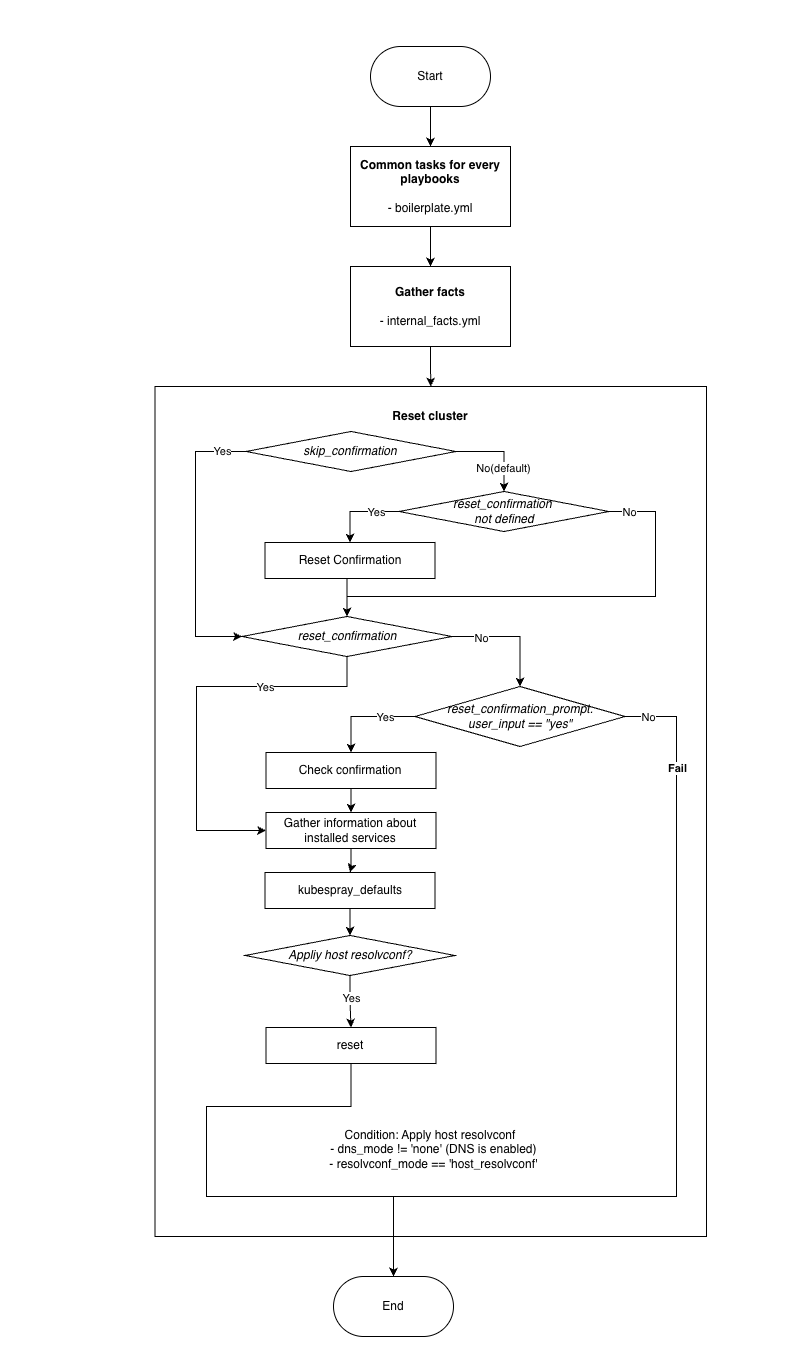

The diagram above was exported from draw.io. Its source (the exported page's mxGraphModel, read from the mxfile embedded in the PNG):
<mxGraphModel dx="3546" dy="2144" grid="1" gridSize="10" guides="1" tooltips="1" connect="1" arrows="1" fold="1" page="1" pageScale="1" pageWidth="1169" pageHeight="827" math="0" shadow="0">
  <root>
    <mxCell id="0" />
    <mxCell id="1" parent="0" />
    <mxCell id="2" parent="1" style="rounded=0;whiteSpace=wrap;html=1;strokeColor=none;" value="" vertex="1">
      <mxGeometry height="1366" width="790" x="-96" y="-236" as="geometry" />
    </mxCell>
    <mxCell id="3" parent="1" style="rounded=0;whiteSpace=wrap;html=1;" value="&lt;div&gt;&lt;b&gt;&lt;br&gt;&lt;/b&gt;&lt;/div&gt;&lt;div&gt;&lt;b&gt;&lt;br&gt;&lt;/b&gt;&lt;/div&gt;&lt;div&gt;&lt;b&gt;&lt;br&gt;&lt;/b&gt;&lt;/div&gt;&lt;div&gt;&lt;b&gt;&lt;br&gt;&lt;/b&gt;&lt;/div&gt;&lt;div&gt;&lt;b&gt;&lt;br&gt;&lt;/b&gt;&lt;/div&gt;&lt;div&gt;&lt;b&gt;&lt;br&gt;&lt;/b&gt;&lt;/div&gt;&lt;div&gt;&lt;br&gt;&lt;/div&gt;&lt;b&gt;Reset cluster&lt;/b&gt;&lt;div&gt;&lt;b&gt;&lt;br&gt;&lt;/b&gt;&lt;div&gt;&lt;div&gt;&lt;div&gt;&lt;b&gt;&lt;br&gt;&lt;/b&gt;&lt;/div&gt;&lt;div&gt;&lt;b&gt;&lt;br&gt;&lt;/b&gt;&lt;/div&gt;&lt;div&gt;&lt;b&gt;&lt;br&gt;&lt;/b&gt;&lt;/div&gt;&lt;div&gt;&lt;b&gt;&lt;br&gt;&lt;/b&gt;&lt;/div&gt;&lt;div&gt;&lt;b&gt;&lt;br&gt;&lt;/b&gt;&lt;/div&gt;&lt;div&gt;&lt;b&gt;&lt;br&gt;&lt;/b&gt;&lt;/div&gt;&lt;div&gt;&lt;b&gt;&lt;br&gt;&lt;/b&gt;&lt;/div&gt;&lt;div&gt;&lt;b&gt;&lt;br&gt;&lt;/b&gt;&lt;/div&gt;&lt;div&gt;&lt;b&gt;&lt;br&gt;&lt;/b&gt;&lt;/div&gt;&lt;div&gt;&lt;br&gt;&lt;/div&gt;&lt;div style=&quot;text-align: left;&quot;&gt;&lt;br&gt;&lt;/div&gt;&lt;div style=&quot;text-align: left;&quot;&gt;&lt;b&gt;&lt;br&gt;&lt;/b&gt;&lt;/div&gt;&lt;div style=&quot;text-align: left;&quot;&gt;&lt;b&gt;&lt;br&gt;&lt;/b&gt;&lt;/div&gt;&lt;div style=&quot;text-align: left;&quot;&gt;&lt;b&gt;&lt;br&gt;&lt;/b&gt;&lt;/div&gt;&lt;div style=&quot;text-align: left;&quot;&gt;&lt;b&gt;&lt;br&gt;&lt;/b&gt;&lt;/div&gt;&lt;div style=&quot;text-align: left;&quot;&gt;&lt;b&gt;&lt;br&gt;&lt;/b&gt;&lt;/div&gt;&lt;div style=&quot;text-align: left;&quot;&gt;&lt;b&gt;&lt;br&gt;&lt;/b&gt;&lt;/div&gt;&lt;div style=&quot;text-align: left;&quot;&gt;&lt;b&gt;&lt;br&gt;&lt;/b&gt;&lt;/div&gt;&lt;div style=&quot;text-align: left;&quot;&gt;&lt;b&gt;&lt;br&gt;&lt;/b&gt;&lt;/div&gt;&lt;div style=&quot;text-align: left;&quot;&gt;&lt;b&gt;&lt;br&gt;&lt;/b&gt;&lt;/div&gt;&lt;div style=&quot;text-align: left;&quot;&gt;&lt;b&gt;&lt;br&gt;&lt;/b&gt;&lt;/div&gt;&lt;div style=&quot;text-align: left;&quot;&gt;&lt;b&gt;&lt;br&gt;&lt;/b&gt;&lt;/div&gt;&lt;div style=&quot;text-align: left;&quot;&gt;&lt;b&gt;&lt;br&gt;&lt;/b&gt;&lt;/div&gt;&lt;div style=&quot;text-align: left;&quot;&gt;&lt;b&gt;&lt;br&gt;&lt;/b&gt;&lt;/div&gt;&lt;div style=&quot;text-align: left;&quot;&gt;&lt;b&gt;&lt;br&gt;&lt;/b&gt;&lt;/div&gt;&lt;div style=&quot;text-align: left;&quot;&gt;&lt;b&gt;&lt;br&gt;&lt;/b&gt;&lt;/div&gt;&lt;div style=&quot;text-align: left;&quot;&gt;&lt;b&gt;&lt;br&gt;&lt;/b&gt;&lt;/div&gt;&lt;div style=&quot;text-align: left;&quot;&gt;&lt;b&gt;&lt;br&gt;&lt;/b&gt;&lt;/div&gt;&lt;div style=&quot;text-align: left;&quot;&gt;&lt;b&gt;&lt;br&gt;&lt;/b&gt;&lt;/div&gt;&lt;div style=&quot;text-align: left;&quot;&gt;&lt;b&gt;&lt;br&gt;&lt;/b&gt;&lt;/div&gt;&lt;div style=&quot;text-align: left;&quot;&gt;&lt;b&gt;&lt;br&gt;&lt;/b&gt;&lt;/div&gt;&lt;div style=&quot;text-align: left;&quot;&gt;&lt;b&gt;&lt;br&gt;&lt;/b&gt;&lt;/div&gt;&lt;div style=&quot;text-align: left;&quot;&gt;&lt;b&gt;&lt;br&gt;&lt;/b&gt;&lt;/div&gt;&lt;div style=&quot;text-align: left;&quot;&gt;&lt;b&gt;&lt;br&gt;&lt;/b&gt;&lt;/div&gt;&lt;div style=&quot;text-align: left;&quot;&gt;&lt;b&gt;&lt;br&gt;&lt;/b&gt;&lt;/div&gt;&lt;div style=&quot;text-align: left;&quot;&gt;&lt;b&gt;&lt;br&gt;&lt;/b&gt;&lt;/div&gt;&lt;div style=&quot;text-align: left;&quot;&gt;&lt;b&gt;&lt;br&gt;&lt;/b&gt;&lt;/div&gt;&lt;div style=&quot;text-align: left;&quot;&gt;&lt;b&gt;&lt;br&gt;&lt;/b&gt;&lt;/div&gt;&lt;div style=&quot;text-align: left;&quot;&gt;&lt;b&gt;&lt;br&gt;&lt;/b&gt;&lt;/div&gt;&lt;div style=&quot;text-align: left;&quot;&gt;&lt;b&gt;&lt;br&gt;&lt;/b&gt;&lt;/div&gt;&lt;div style=&quot;text-align: left;&quot;&gt;&lt;b&gt;&lt;br&gt;&lt;/b&gt;&lt;/div&gt;&lt;div style=&quot;text-align: left;&quot;&gt;&lt;b&gt;&lt;br&gt;&lt;/b&gt;&lt;/div&gt;&lt;div style=&quot;text-align: left;&quot;&gt;&lt;b&gt;&lt;br&gt;&lt;/b&gt;&lt;/div&gt;&lt;div style=&quot;text-align: left;&quot;&gt;&lt;br&gt;&lt;/div&gt;&lt;div style=&quot;text-align: left;&quot;&gt;&lt;br&gt;&lt;/div&gt;&lt;div style=&quot;text-align: left;&quot;&gt;&lt;br&gt;&lt;/div&gt;&lt;div style=&quot;text-align: left;&quot;&gt;&lt;br&gt;&lt;/div&gt;&lt;div style=&quot;text-align: left;&quot;&gt;&lt;br&gt;&lt;/div&gt;&lt;div style=&quot;text-align: left;&quot;&gt;&lt;div style=&quot;text-align: center;&quot;&gt;Condition: Apply host resolvconf&lt;/div&gt;&lt;div style=&quot;text-align: center;&quot;&gt;&amp;nbsp; - dns_mode != 'none' (DNS is enabled)&lt;/div&gt;&lt;div style=&quot;text-align: center;&quot;&gt;&amp;nbsp; - resolvconf_mode == 'host_resolvconf'&lt;/div&gt;&lt;div style=&quot;text-align: center;&quot;&gt;&lt;br&gt;&lt;/div&gt;&lt;div style=&quot;text-align: center;&quot;&gt;&lt;br&gt;&lt;/div&gt;&lt;div style=&quot;text-align: center;&quot;&gt;&lt;br&gt;&lt;/div&gt;&lt;div style=&quot;text-align: center;&quot;&gt;&lt;br&gt;&lt;/div&gt;&lt;div style=&quot;text-align: center;&quot;&gt;&lt;br&gt;&lt;/div&gt;&lt;div style=&quot;text-align: center;&quot;&gt;&lt;br&gt;&lt;/div&gt;&lt;div style=&quot;text-align: center;&quot;&gt;&lt;br&gt;&lt;/div&gt;&lt;div style=&quot;text-align: center;&quot;&gt;&lt;br&gt;&lt;/div&gt;&lt;div style=&quot;text-align: center;&quot;&gt;&lt;br&gt;&lt;/div&gt;&lt;div style=&quot;text-align: center;&quot;&gt;&lt;br&gt;&lt;/div&gt;&lt;/div&gt;&lt;/div&gt;&lt;/div&gt;&lt;/div&gt;" vertex="1">
      <mxGeometry height="850" width="551.5" x="58.5" y="150" as="geometry" />
    </mxCell>
    <mxCell id="4" edge="1" parent="1" source="5" style="edgeStyle=orthogonalEdgeStyle;rounded=0;orthogonalLoop=1;jettySize=auto;html=1;exitX=0.5;exitY=1;exitDx=0;exitDy=0;entryX=0.5;entryY=0;entryDx=0;entryDy=0;" target="7">
      <mxGeometry relative="1" as="geometry" />
    </mxCell>
    <mxCell id="5" parent="1" style="rounded=1;whiteSpace=wrap;html=1;arcSize=50;" value="Start" vertex="1">
      <mxGeometry height="60" width="120" x="274" y="-190" as="geometry" />
    </mxCell>
    <mxCell id="6" edge="1" parent="1" source="7" style="edgeStyle=orthogonalEdgeStyle;rounded=0;orthogonalLoop=1;jettySize=auto;html=1;exitX=0.5;exitY=1;exitDx=0;exitDy=0;" target="10">
      <mxGeometry relative="1" as="geometry" />
    </mxCell>
    <mxCell id="7" parent="1" style="rounded=0;whiteSpace=wrap;html=1;" value="&lt;b&gt;Common tasks for every playbooks&lt;/b&gt;&lt;div&gt;&lt;b&gt;&lt;br&gt;&lt;/b&gt;&lt;div&gt;- boilerplate.yml&lt;/div&gt;&lt;/div&gt;" vertex="1">
      <mxGeometry height="80" width="160" x="254" y="-90" as="geometry" />
    </mxCell>
    <mxCell id="8" parent="1" style="rounded=1;whiteSpace=wrap;html=1;arcSize=50;" value="End" vertex="1">
      <mxGeometry height="60" width="120" x="237" y="1040" as="geometry" />
    </mxCell>
    <mxCell id="9" edge="1" parent="1" source="10" style="edgeStyle=orthogonalEdgeStyle;rounded=0;orthogonalLoop=1;jettySize=auto;html=1;exitX=0.5;exitY=1;exitDx=0;exitDy=0;" target="3">
      <mxGeometry relative="1" as="geometry" />
    </mxCell>
    <mxCell id="10" parent="1" style="rounded=0;whiteSpace=wrap;html=1;" value="&lt;b style=&quot;&quot;&gt;Gather facts&lt;/b&gt;&lt;br&gt;&lt;div&gt;&lt;b&gt;&lt;br&gt;&lt;/b&gt;&lt;div&gt;- internal_facts.yml&lt;/div&gt;&lt;/div&gt;" vertex="1">
      <mxGeometry height="80" width="160" x="254" y="30" as="geometry" />
    </mxCell>
    <mxCell id="11" edge="1" parent="1" source="15" style="edgeStyle=orthogonalEdgeStyle;rounded=0;orthogonalLoop=1;jettySize=auto;html=1;exitX=1;exitY=0.5;exitDx=0;exitDy=0;entryX=0.5;entryY=0;entryDx=0;entryDy=0;" target="30">
      <mxGeometry relative="1" as="geometry" />
    </mxCell>
    <mxCell id="12" connectable="0" parent="11" style="edgeLabel;html=1;align=center;verticalAlign=middle;resizable=0;points=[];" value="No(default)" vertex="1">
      <mxGeometry relative="1" x="0.2427" as="geometry">
        <mxPoint x="-1" y="9" as="offset" />
      </mxGeometry>
    </mxCell>
    <mxCell id="13" edge="1" parent="1" source="15" style="edgeStyle=orthogonalEdgeStyle;rounded=0;orthogonalLoop=1;jettySize=auto;html=1;exitX=0;exitY=0.5;exitDx=0;exitDy=0;entryX=0;entryY=0.5;entryDx=0;entryDy=0;" target="35">
      <mxGeometry relative="1" as="geometry">
        <Array as="points">
          <mxPoint x="99" y="215" />
          <mxPoint x="99" y="400" />
        </Array>
      </mxGeometry>
    </mxCell>
    <mxCell id="14" connectable="0" parent="13" style="edgeLabel;html=1;align=center;verticalAlign=middle;resizable=0;points=[];" value="Yes" vertex="1">
      <mxGeometry relative="1" x="-0.7979" y="-3" as="geometry">
        <mxPoint x="4" y="2" as="offset" />
      </mxGeometry>
    </mxCell>
    <mxCell id="15" parent="1" style="rhombus;whiteSpace=wrap;html=1;" value="&lt;i&gt;skip_confirmation&lt;/i&gt;" vertex="1">
      <mxGeometry height="40" width="210" x="149.5" y="195" as="geometry" />
    </mxCell>
    <mxCell id="16" edge="1" parent="1" source="17" style="edgeStyle=orthogonalEdgeStyle;rounded=0;orthogonalLoop=1;jettySize=auto;html=1;exitX=0.5;exitY=1;exitDx=0;exitDy=0;entryX=0.5;entryY=0;entryDx=0;entryDy=0;" target="35">
      <mxGeometry relative="1" as="geometry" />
    </mxCell>
    <mxCell id="17" parent="1" style="rounded=0;whiteSpace=wrap;html=1;" value="Reset Confirmation" vertex="1">
      <mxGeometry height="36" width="170" x="168.5" y="306" as="geometry" />
    </mxCell>
    <mxCell id="18" edge="1" parent="1" source="23" style="edgeStyle=orthogonalEdgeStyle;rounded=0;orthogonalLoop=1;jettySize=auto;html=1;exitX=0;exitY=0.5;exitDx=0;exitDy=0;" target="25">
      <mxGeometry relative="1" as="geometry" />
    </mxCell>
    <mxCell id="19" connectable="0" parent="18" style="edgeLabel;html=1;align=center;verticalAlign=middle;resizable=0;points=[];" value="Yes" vertex="1">
      <mxGeometry relative="1" x="-0.3696" as="geometry">
        <mxPoint x="1" as="offset" />
      </mxGeometry>
    </mxCell>
    <mxCell id="20" edge="1" parent="1" source="23" style="edgeStyle=orthogonalEdgeStyle;rounded=0;orthogonalLoop=1;jettySize=auto;html=1;exitX=1;exitY=0.5;exitDx=0;exitDy=0;" target="8">
      <mxGeometry relative="1" as="geometry">
        <Array as="points">
          <mxPoint x="580" y="480" />
          <mxPoint x="580" y="960" />
          <mxPoint x="297" y="960" />
        </Array>
      </mxGeometry>
    </mxCell>
    <mxCell id="21" connectable="0" parent="20" style="edgeLabel;html=1;align=center;verticalAlign=middle;resizable=0;points=[];" value="No" vertex="1">
      <mxGeometry relative="1" x="-0.9645" y="1" as="geometry">
        <mxPoint x="6" y="1" as="offset" />
      </mxGeometry>
    </mxCell>
    <mxCell id="22" connectable="0" parent="20" style="edgeLabel;html=1;align=center;verticalAlign=middle;resizable=0;points=[];" value="&lt;b&gt;Fail&lt;/b&gt;" vertex="1">
      <mxGeometry relative="1" x="-0.7596" y="1" as="geometry">
        <mxPoint x="-1" y="-6" as="offset" />
      </mxGeometry>
    </mxCell>
    <mxCell id="23" parent="1" style="rhombus;whiteSpace=wrap;html=1;" value="&lt;i&gt;reset_confirmation_prompt.&lt;/i&gt;&lt;div&gt;&lt;i&gt;user_input == &quot;yes&quot;&lt;/i&gt;&lt;/div&gt;" vertex="1">
      <mxGeometry height="60" width="210" x="318.5" y="450" as="geometry" />
    </mxCell>
    <mxCell id="24" edge="1" parent="1" source="25" style="edgeStyle=orthogonalEdgeStyle;rounded=0;orthogonalLoop=1;jettySize=auto;html=1;exitX=0.5;exitY=1;exitDx=0;exitDy=0;entryX=0.5;entryY=0;entryDx=0;entryDy=0;" target="37">
      <mxGeometry relative="1" as="geometry" />
    </mxCell>
    <mxCell id="25" parent="1" style="rounded=0;whiteSpace=wrap;html=1;" value="Check confirmation" vertex="1">
      <mxGeometry height="36" width="170" x="169.5" y="516" as="geometry" />
    </mxCell>
    <mxCell id="26" edge="1" parent="1" source="30" style="edgeStyle=orthogonalEdgeStyle;rounded=0;orthogonalLoop=1;jettySize=auto;html=1;exitX=0;exitY=0.5;exitDx=0;exitDy=0;entryX=0.5;entryY=0;entryDx=0;entryDy=0;" target="17">
      <mxGeometry relative="1" as="geometry" />
    </mxCell>
    <mxCell id="27" connectable="0" parent="26" style="edgeLabel;html=1;align=center;verticalAlign=middle;resizable=0;points=[];" value="Yes" vertex="1">
      <mxGeometry relative="1" x="-0.5128" y="-1" as="geometry">
        <mxPoint x="-3" y="1" as="offset" />
      </mxGeometry>
    </mxCell>
    <mxCell id="28" edge="1" parent="1" source="30" style="edgeStyle=orthogonalEdgeStyle;rounded=0;orthogonalLoop=1;jettySize=auto;html=1;exitX=1;exitY=0.5;exitDx=0;exitDy=0;entryX=0.5;entryY=0;entryDx=0;entryDy=0;" target="35">
      <mxGeometry relative="1" as="geometry">
        <Array as="points">
          <mxPoint x="559" y="275" />
          <mxPoint x="559" y="360" />
          <mxPoint x="251" y="360" />
        </Array>
      </mxGeometry>
    </mxCell>
    <mxCell id="29" connectable="0" parent="28" style="edgeLabel;html=1;align=center;verticalAlign=middle;resizable=0;points=[];" value="No" vertex="1">
      <mxGeometry relative="1" x="-0.9196" as="geometry">
        <mxPoint x="1" as="offset" />
      </mxGeometry>
    </mxCell>
    <mxCell id="30" parent="1" style="rhombus;whiteSpace=wrap;html=1;" value="&lt;i&gt;reset_confirmation&amp;nbsp;&lt;/i&gt;&lt;div&gt;&lt;i&gt;not defined&lt;/i&gt;&lt;/div&gt;" vertex="1">
      <mxGeometry height="40" width="210" x="302.5" y="255" as="geometry" />
    </mxCell>
    <mxCell id="31" edge="1" parent="1" source="35" style="edgeStyle=orthogonalEdgeStyle;rounded=0;orthogonalLoop=1;jettySize=auto;html=1;exitX=1;exitY=0.5;exitDx=0;exitDy=0;entryX=0.5;entryY=0;entryDx=0;entryDy=0;" target="23">
      <mxGeometry relative="1" as="geometry" />
    </mxCell>
    <mxCell id="32" connectable="0" parent="31" style="edgeLabel;html=1;align=center;verticalAlign=middle;resizable=0;points=[];" value="No" vertex="1">
      <mxGeometry relative="1" x="-0.5169" y="-1" as="geometry">
        <mxPoint as="offset" />
      </mxGeometry>
    </mxCell>
    <mxCell id="33" edge="1" parent="1" source="35" style="edgeStyle=orthogonalEdgeStyle;rounded=0;orthogonalLoop=1;jettySize=auto;html=1;exitX=0.5;exitY=1;exitDx=0;exitDy=0;entryX=0;entryY=0.5;entryDx=0;entryDy=0;" target="37">
      <mxGeometry relative="1" as="geometry">
        <Array as="points">
          <mxPoint x="251" y="450" />
          <mxPoint x="100" y="450" />
          <mxPoint x="100" y="594" />
        </Array>
      </mxGeometry>
    </mxCell>
    <mxCell id="34" connectable="0" parent="33" style="edgeLabel;html=1;align=center;verticalAlign=middle;resizable=0;points=[];" value="Yes" vertex="1">
      <mxGeometry relative="1" x="-0.4423" y="-4" as="geometry">
        <mxPoint x="-2" y="4" as="offset" />
      </mxGeometry>
    </mxCell>
    <mxCell id="35" parent="1" style="rhombus;whiteSpace=wrap;html=1;" value="&lt;i&gt;reset_confirmation&lt;/i&gt;" vertex="1">
      <mxGeometry height="40" width="210" x="145.5" y="380" as="geometry" />
    </mxCell>
    <mxCell id="36" edge="1" parent="1" source="37" style="edgeStyle=orthogonalEdgeStyle;rounded=0;orthogonalLoop=1;jettySize=auto;html=1;exitX=0.5;exitY=1;exitDx=0;exitDy=0;" target="39">
      <mxGeometry relative="1" as="geometry" />
    </mxCell>
    <mxCell id="37" parent="1" style="rounded=0;whiteSpace=wrap;html=1;" value="Gather information about installed services" vertex="1">
      <mxGeometry height="36" width="170" x="169.5" y="576" as="geometry" />
    </mxCell>
    <mxCell id="38" edge="1" parent="1" source="39" style="edgeStyle=orthogonalEdgeStyle;rounded=0;orthogonalLoop=1;jettySize=auto;html=1;exitX=0.5;exitY=1;exitDx=0;exitDy=0;entryX=0.5;entryY=0;entryDx=0;entryDy=0;" target="42">
      <mxGeometry relative="1" as="geometry" />
    </mxCell>
    <mxCell id="39" parent="1" style="rounded=0;whiteSpace=wrap;html=1;" value="kubespray_defaults" vertex="1">
      <mxGeometry height="36" width="170" x="168.5" y="636" as="geometry" />
    </mxCell>
    <mxCell id="40" edge="1" parent="1" source="42" style="edgeStyle=orthogonalEdgeStyle;rounded=0;orthogonalLoop=1;jettySize=auto;html=1;exitX=0.5;exitY=1;exitDx=0;exitDy=0;entryX=0.5;entryY=0;entryDx=0;entryDy=0;" target="44">
      <mxGeometry relative="1" as="geometry" />
    </mxCell>
    <mxCell id="41" connectable="0" parent="40" style="edgeLabel;html=1;align=center;verticalAlign=middle;resizable=0;points=[];" value="Yes" vertex="1">
      <mxGeometry relative="1" x="-0.1865" y="1" as="geometry">
        <mxPoint as="offset" />
      </mxGeometry>
    </mxCell>
    <mxCell id="42" parent="1" style="rhombus;whiteSpace=wrap;html=1;" value="&lt;i&gt;Appliy host resolvconf?&lt;/i&gt;" vertex="1">
      <mxGeometry height="40" width="210" x="148.5" y="699" as="geometry" />
    </mxCell>
    <mxCell id="43" edge="1" parent="1" source="44" style="edgeStyle=orthogonalEdgeStyle;rounded=0;orthogonalLoop=1;jettySize=auto;html=1;exitX=0.5;exitY=1;exitDx=0;exitDy=0;entryX=0.5;entryY=0;entryDx=0;entryDy=0;" target="8">
      <mxGeometry relative="1" as="geometry">
        <Array as="points">
          <mxPoint x="255" y="870" />
          <mxPoint x="110" y="870" />
          <mxPoint x="110" y="960" />
          <mxPoint x="297" y="960" />
        </Array>
      </mxGeometry>
    </mxCell>
    <mxCell id="44" parent="1" style="rounded=0;whiteSpace=wrap;html=1;" value="reset" vertex="1">
      <mxGeometry height="36" width="170" x="169.5" y="791" as="geometry" />
    </mxCell>
  </root>
</mxGraphModel>